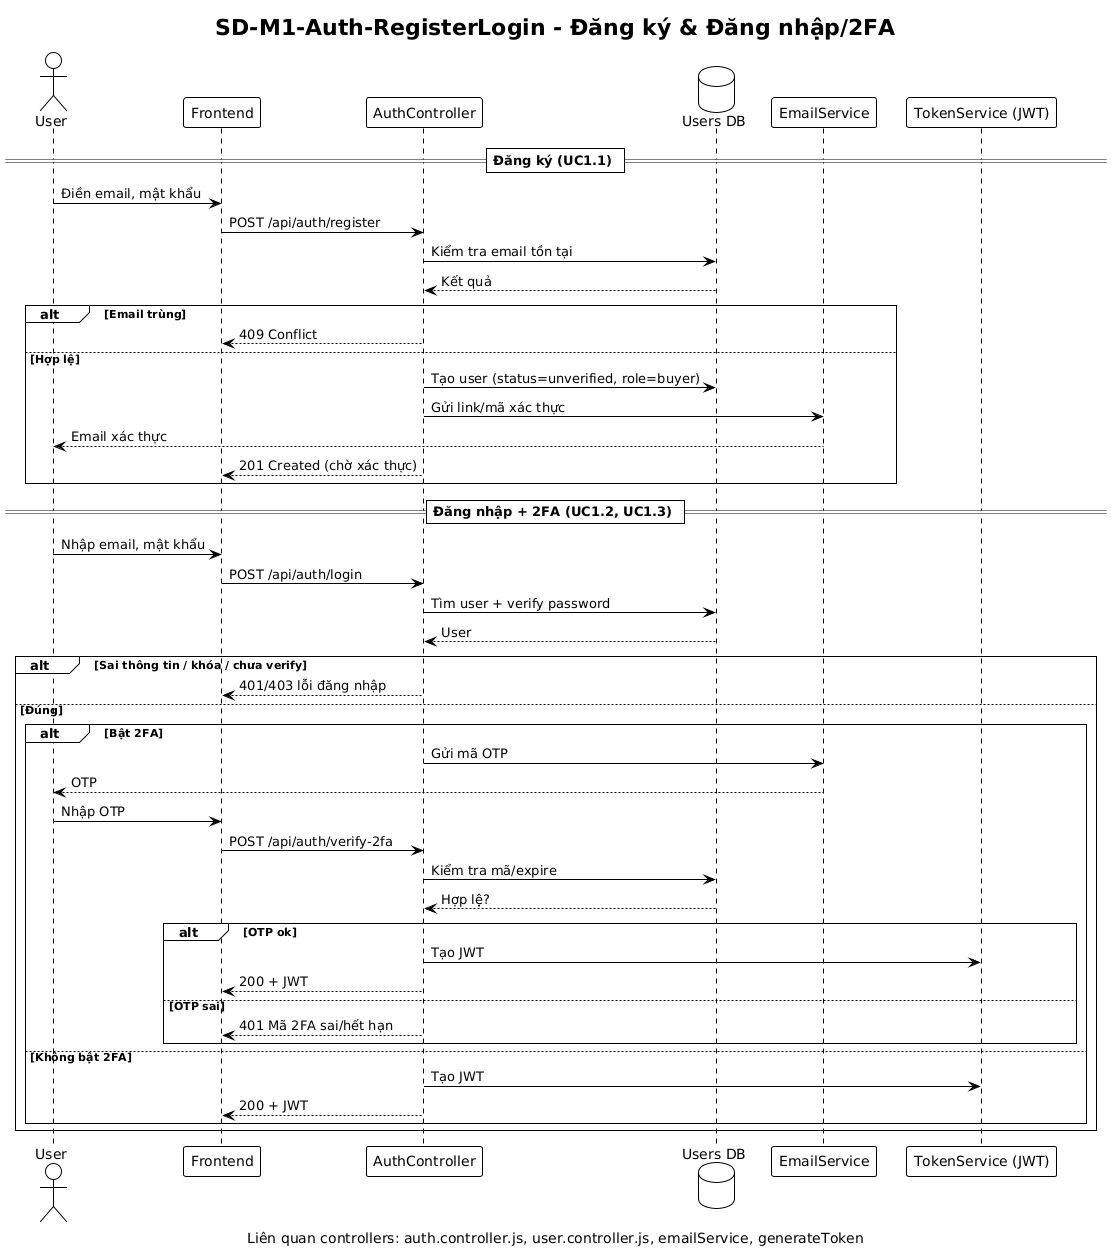

The diagram above was rendered by PlantUML. Its source (embedded in the PNG):
@startuml
!theme plain
title SD-M1-Auth-RegisterLogin - Đăng ký & Đăng nhập/2FA
caption Liên quan controllers: auth.controller.js, user.controller.js, emailService, generateToken

actor User
participant Frontend
participant "AuthController" as Auth
database "Users DB" as DB
participant "EmailService" as Mail
participant "TokenService (JWT)" as Token

== Đăng ký (UC1.1) ==
User -> Frontend: Điền email, mật khẩu
Frontend -> Auth: POST /api/auth/register
Auth -> DB: Kiểm tra email tồn tại
DB --> Auth: Kết quả
alt Email trùng
  Auth --> Frontend: 409 Conflict
else Hợp lệ
  Auth -> DB: Tạo user (status=unverified, role=buyer)
  Auth -> Mail: Gửi link/mã xác thực
  Mail --> User: Email xác thực
  Auth --> Frontend: 201 Created (chờ xác thực)
end

== Đăng nhập + 2FA (UC1.2, UC1.3) ==
User -> Frontend: Nhập email, mật khẩu
Frontend -> Auth: POST /api/auth/login
Auth -> DB: Tìm user + verify password
DB --> Auth: User
alt Sai thông tin / khóa / chưa verify
  Auth --> Frontend: 401/403 lỗi đăng nhập
else Đúng
  alt Bật 2FA
    Auth -> Mail: Gửi mã OTP
    Mail --> User: OTP
    User -> Frontend: Nhập OTP
    Frontend -> Auth: POST /api/auth/verify-2fa
    Auth -> DB: Kiểm tra mã/expire
    DB --> Auth: Hợp lệ?
    alt OTP ok
      Auth -> Token: Tạo JWT
      Auth --> Frontend: 200 + JWT
    else OTP sai
      Auth --> Frontend: 401 Mã 2FA sai/hết hạn
    end
  else Không bật 2FA
    Auth -> Token: Tạo JWT
    Auth --> Frontend: 200 + JWT
  end
end
@enduml